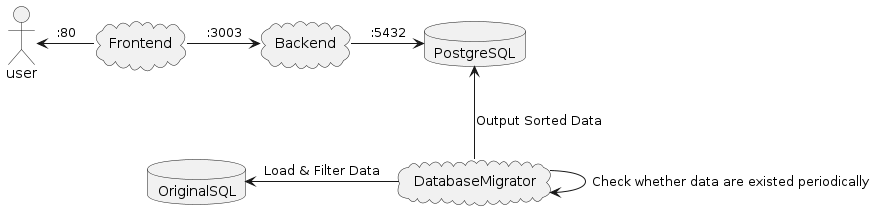

The diagram above was rendered by PlantUML. Its source (embedded in the PNG):
@startuml main
actor user
cloud Frontend
cloud Backend
cloud DatabaseMigrator
database PostgreSQL
database OriginalSQL

user <- Frontend: :80
Frontend -> Backend: :3003
Backend -> PostgreSQL: :5432
DatabaseMigrator -left-> OriginalSQL: Load & Filter Data
DatabaseMigrator -up-> PostgreSQL: Output Sorted Data
DatabaseMigrator --> DatabaseMigrator: Check whether data are existed periodically
@enduml